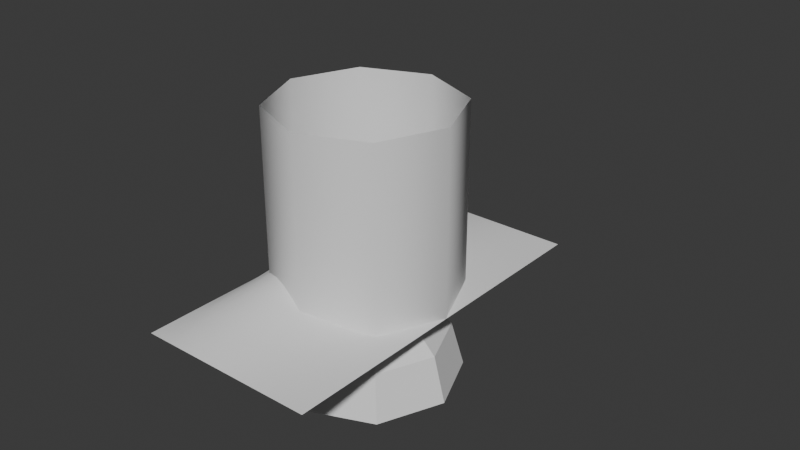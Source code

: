 # Source: B_ParticleMeshes.blend  (saved by Blender 4.1.24; exported with 4.5.12 LTS)
import bpy
from mathutils import Matrix  # noqa: F401  (used for matrix-valued properties, if any)

bpy.ops.wm.read_factory_settings(use_empty=True)
scene = bpy.context.scene
scene.name = 'Scene'

# ---- collections
col_collection = bpy.data.collections.new('Collection'); scene.collection.children.link(col_collection)

# ---- world
world_world = bpy.data.worlds.new('World'); scene.world = world_world
world_world.use_nodes = True; world_world.node_tree.nodes.clear()
_N = world_world.node_tree.nodes; _L = world_world.node_tree.links
n0 = _N.new('ShaderNodeOutputWorld'); n0.name = 'World Output'; n0.location = (300, 300)
n1 = _N.new('ShaderNodeBackground'); n1.name = 'Background'; n1.location = (10, 300)
n1.inputs[0].default_value = (0.05088, 0.05088, 0.05088, 1.0)
_L.new(n1.outputs[0], n0.inputs[0])
n0.is_active_output = True
world_world.color = (0.05088, 0.05088, 0.05088)
world_world.use_sun_shadow = False
world_world.sun_shadow_jitter_overblur = 0.0

# ---- meshes
me_cylinder = bpy.data.meshes.new('Cylinder')
me_cylinder.from_pydata([(0.0, 1.0, 0.0), (0.0, 1.0, 2.0), (0.7071, 0.7071, 0.0), (0.7071, 0.7071, 2.0), (1.0, 0.0, 0.0), (1.0, 0.0, 2.0), (0.7071, -0.7071, 0.0), (0.7071, -0.7071, 2.0), (0.0, -1.0, 0.0), (0.0, -1.0, 2.0), (-0.7071, -0.7071, 0.0), (-0.7071, -0.7071, 2.0), (-1.0, 0.0, 0.0), (-1.0, 0.0, 2.0), (-0.7071, 0.7071, 0.0), (-0.7071, 0.7071, 2.0)], [], [(0, 1, 3, 2), (2, 3, 5, 4), (4, 5, 7, 6), (6, 7, 9, 8), (8, 9, 11, 10), (10, 11, 13, 12), (12, 13, 15, 14), (14, 15, 1, 0)])
me_cylinder.polygons.foreach_set('use_smooth', [True] * 8)
_uv = me_cylinder.uv_layers.new(name='UVMap')
_uv.uv.foreach_set('vector', [4.0, 0.0, 4.0, 1.0, 3.5, 1.0, 3.5, 0.0, 3.5, 0.0, 3.5, 1.0, 3.0, 1.0, 3.0, 0.0, 3.0, 0.0, 3.0, 1.0, 2.5, 1.0, 2.5, 0.0, 2.5, 0.0, 2.5, 1.0, 2.0, 1.0, 2.0, 0.0, 2.0, 0.0, 2.0, 1.0, 1.5, 1.0, 1.5, 0.0, 1.5, 0.0, 1.5, 1.0, 1.0, 1.0, 1.0, 0.0, 1.0, 0.0, 1.0, 1.0, 0.5, 1.0, 0.5, 0.0, 0.5, 0.0, 0.5, 1.0, 0.0, 1.0, 0.0, 0.0])
me_cylinder.update()
me_b_ziercurve_001 = bpy.data.meshes.new('BézierCurve.001')
me_b_ziercurve_001.from_pydata([(-1.0, 0.0, 0.0), (-0.8312, 0.0, 0.1749), (-0.6758, 0.0, 0.2765), (-0.5298, 0.0, 0.3291), (-0.3894, 0.0, 0.3499), (-0.2507, 0.0, 0.3389), (-0.1098, 0.0, 0.302), (0.03717, 0.0, 0.2541), (0.1942, 0.0, 0.2044), (0.3651, 0.0, 0.1293), (0.5537, 0.0, 0.06386), (0.7641, 0.0, 0.01756), (1.0, 0.0, 0.0), (-1.0, 1.0, 0.0), (-0.8312, 1.0, 0.1092), (-0.6758, 1.0, 0.1804), (-0.5298, 1.0, 0.2192), (-0.3894, 1.0, 0.2309), (-0.2507, 1.0, 0.221), (-0.1098, 1.0, 0.1948), (0.03717, 1.0, 0.1579), (0.1942, 1.0, 0.1155), (0.3651, 1.0, 0.07307), (0.5537, 1.0, 0.03608), (0.7641, 1.0, 0.009923), (1.0, 1.0, 0.0), (-1.0, 2.0, 0.0), (-0.8312, 2.0, 0.0), (-0.6758, 2.0, 0.0), (-0.5298, 2.0, 0.0), (-0.3894, 2.0, 0.0), (-0.2507, 2.0, 0.0), (-0.1098, 2.0, 0.0), (0.03717, 2.0, 0.0), (0.1942, 2.0, 0.0), (0.3651, 2.0, 0.0), (0.5537, 2.0, 0.0), (0.7641, 2.0, 0.0), (1.0, 2.0, 0.0), (-1.0, 0.5, 0.0), (-0.8312, 0.5, 0.1467), (-0.6758, 0.5, 0.2426), (-0.5298, 0.5, 0.2947), (-0.3894, 0.5, 0.3105), (-0.2507, 0.5, 0.2971), (-0.1098, 0.5, 0.262), (0.03717, 0.5, 0.2122), (0.1942, 0.5, 0.1552), (0.3651, 0.5, 0.09823), (0.5537, 0.5, 0.04851), (0.7641, 0.5, 0.01334), (1.0, 0.5, 0.0), (-1.0, 1.5, 0.0), (-0.8312, 1.5, 0.05621), (-0.6758, 1.5, 0.0929), (-0.5298, 1.5, 0.1129), (-0.3894, 1.5, 0.1189), (-0.2507, 1.5, 0.1138), (-0.1098, 1.5, 0.1003), (0.03717, 1.5, 0.08129), (0.1942, 1.5, 0.05946), (0.3651, 1.5, 0.03763), (0.5537, 1.5, 0.01858), (0.7641, 1.5, 0.00511), (1.0, 1.5, 0.0), (-1.0, -1.0, 0.0), (-0.8312, -1.0, 0.1092), (-0.6758, -1.0, 0.1804), (-0.5298, -1.0, 0.2192), (-0.3894, -1.0, 0.2309), (-0.2507, -1.0, 0.221), (-0.1098, -1.0, 0.1948), (0.03717, -1.0, 0.1579), (0.1942, -1.0, 0.1155), (0.3651, -1.0, 0.07307), (0.5537, -1.0, 0.03608), (0.7641, -1.0, 0.009923), (1.0, -1.0, 0.0), (-1.0, -2.0, 0.0), (-0.8312, -2.0, 0.0), (-0.6758, -2.0, 0.0), (-0.5298, -2.0, 0.0), (-0.3894, -2.0, 0.0), (-0.2507, -2.0, 0.0), (-0.1098, -2.0, 0.0), (0.03717, -2.0, 0.0), (0.1942, -2.0, 0.0), (0.3651, -2.0, 0.0), (0.5537, -2.0, 0.0), (0.7641, -2.0, 0.0), (1.0, -2.0, 0.0), (-1.0, -0.5, 0.0), (-0.8312, -0.5, 0.1467), (-0.6758, -0.5, 0.2426), (-0.5298, -0.5, 0.2947), (-0.3894, -0.5, 0.3105), (-0.2507, -0.5, 0.2971), (-0.1098, -0.5, 0.262), (0.03717, -0.5, 0.2122), (0.1942, -0.5, 0.1552), (0.3651, -0.5, 0.09823), (0.5537, -0.5, 0.04851), (0.7641, -0.5, 0.01334), (1.0, -0.5, 0.0), (-1.0, -1.5, 0.0), (-0.8312, -1.5, 0.05621), (-0.6758, -1.5, 0.0929), (-0.5298, -1.5, 0.1129), (-0.3894, -1.5, 0.1189), (-0.2507, -1.5, 0.1138), (-0.1098, -1.5, 0.1003), (0.03717, -1.5, 0.08129), (0.1942, -1.5, 0.05946), (0.3651, -1.5, 0.03763), (0.5537, -1.5, 0.01858), (0.7641, -1.5, 0.00511), (1.0, -1.5, 0.0)], [], [(27, 26, 52, 53), (28, 27, 53, 54), (29, 28, 54, 55), (30, 29, 55, 56), (31, 30, 56, 57), (32, 31, 57, 58), (33, 32, 58, 59), (34, 33, 59, 60), (35, 34, 60, 61), (36, 35, 61, 62), (37, 36, 62, 63), (38, 37, 63, 64), (14, 53, 52, 13), (15, 54, 53, 14), (16, 55, 54, 15), (17, 56, 55, 16), (18, 57, 56, 17), (19, 58, 57, 18), (20, 59, 58, 19), (21, 60, 59, 20), (22, 61, 60, 21), (23, 62, 61, 22), (24, 63, 62, 23), (25, 64, 63, 24), (40, 14, 13, 39), (15, 14, 40, 41), (16, 15, 41, 42), (17, 16, 42, 43), (18, 17, 43, 44), (19, 18, 44, 45), (20, 19, 45, 46), (21, 20, 46, 47), (22, 21, 47, 48), (23, 22, 48, 49), (24, 23, 49, 50), (25, 24, 50, 51), (1, 40, 39, 0), (2, 41, 40, 1), (3, 42, 41, 2), (4, 43, 42, 3), (5, 44, 43, 4), (6, 45, 44, 5), (7, 46, 45, 6), (8, 47, 46, 7), (9, 48, 47, 8), (10, 49, 48, 9), (11, 50, 49, 10), (12, 51, 50, 11), (92, 1, 0, 91), (2, 1, 92, 93), (3, 2, 93, 94), (4, 3, 94, 95), (5, 4, 95, 96), (6, 5, 96, 97), (7, 6, 97, 98), (8, 7, 98, 99), (9, 8, 99, 100), (10, 9, 100, 101), (11, 10, 101, 102), (12, 11, 102, 103), (66, 92, 91, 65), (67, 93, 92, 66), (68, 94, 93, 67), (69, 95, 94, 68), (70, 96, 95, 69), (71, 97, 96, 70), (72, 98, 97, 71), (73, 99, 98, 72), (74, 100, 99, 73), (75, 101, 100, 74), (76, 102, 101, 75), (77, 103, 102, 76), (105, 66, 65, 104), (67, 66, 105, 106), (68, 67, 106, 107), (69, 68, 107, 108), (70, 69, 108, 109), (71, 70, 109, 110), (72, 71, 110, 111), (73, 72, 111, 112), (74, 73, 112, 113), (75, 74, 113, 114), (76, 75, 114, 115), (77, 76, 115, 116), (79, 105, 104, 78), (80, 106, 105, 79), (81, 107, 106, 80), (82, 108, 107, 81), (83, 109, 108, 82), (84, 110, 109, 83), (85, 111, 110, 84), (86, 112, 111, 85), (87, 113, 112, 86), (88, 114, 113, 87), (89, 115, 114, 88), (90, 116, 115, 89)])
me_b_ziercurve_001.polygons.foreach_set('use_smooth', [True] * 96)
_uv = me_b_ziercurve_001.uv_layers.new(name='UVMap')
_uv.uv.foreach_set('vector', [1.0, 0.3555, 1.0, 0.321, 0.8747, 0.321, 0.8747, 0.3555, 1.0, 0.385, 1.0, 0.3555, 0.8747, 0.3555, 0.8747, 0.385, 1.0, 0.411, 1.0, 0.385, 0.8747, 0.385, 0.8747, 0.411, 1.0, 0.4353, 1.0, 0.411, 0.8747, 0.411, 0.8747, 0.4353, 1.0, 0.4593, 1.0, 0.4353, 0.8747, 0.4353, 0.8747, 0.4593, 1.0, 0.484, 1.0, 0.4593, 0.8747, 0.4593, 0.8747, 0.484, 1.0, 0.5101, 1.0, 0.484, 0.8747, 0.484, 0.8747, 0.5101, 1.0, 0.5382, 1.0, 0.5101, 0.8747, 0.5101, 0.8747, 0.5382, 1.0, 0.5685, 1.0, 0.5382, 0.8747, 0.5382, 0.8747, 0.5685, 1.0, 0.6017, 1.0, 0.5685, 0.8747, 0.5685, 0.8747, 0.6017, 1.0, 0.6383, 1.0, 0.6017, 0.8747, 0.6017, 0.8747, 0.6383, 1.0, 0.679, 1.0, 0.6383, 0.8747, 0.6383, 0.8747, 0.679, 0.7495, 0.3555, 0.8747, 0.3555, 0.8747, 0.321, 0.7495, 0.321, 0.7495, 0.385, 0.8747, 0.385, 0.8747, 0.3555, 0.7495, 0.3555, 0.7495, 0.411, 0.8747, 0.411, 0.8747, 0.385, 0.7495, 0.385, 0.7495, 0.4353, 0.8747, 0.4353, 0.8747, 0.411, 0.7495, 0.411, 0.7495, 0.4593, 0.8747, 0.4593, 0.8747, 0.4353, 0.7495, 0.4353, 0.7495, 0.484, 0.8747, 0.484, 0.8747, 0.4593, 0.7495, 0.4593, 0.7495, 0.5101, 0.8747, 0.5101, 0.8747, 0.484, 0.7495, 0.484, 0.7495, 0.5382, 0.8747, 0.5382, 0.8747, 0.5101, 0.7495, 0.5101, 0.7495, 0.5685, 0.8747, 0.5685, 0.8747, 0.5382, 0.7495, 0.5382, 0.7495, 0.6017, 0.8747, 0.6017, 0.8747, 0.5685, 0.7495, 0.5685, 0.7495, 0.6383, 0.8747, 0.6383, 0.8747, 0.6017, 0.7495, 0.6017, 0.7495, 0.679, 0.8747, 0.679, 0.8747, 0.6383, 0.7495, 0.6383, 0.6249, 0.3555, 0.7495, 0.3555, 0.7495, 0.321, 0.6249, 0.321, 0.7495, 0.385, 0.7495, 0.3555, 0.6249, 0.3555, 0.6249, 0.385, 0.7495, 0.411, 0.7495, 0.385, 0.6249, 0.385, 0.6249, 0.411, 0.7495, 0.4353, 0.7495, 0.411, 0.6249, 0.411, 0.6249, 0.4353, 0.7495, 0.4593, 0.7495, 0.4353, 0.6249, 0.4353, 0.6249, 0.4593, 0.7495, 0.484, 0.7495, 0.4593, 0.6249, 0.4593, 0.6249, 0.484, 0.7495, 0.5101, 0.7495, 0.484, 0.6249, 0.484, 0.6249, 0.5101, 0.7495, 0.5382, 0.7495, 0.5101, 0.6249, 0.5101, 0.6249, 0.5382, 0.7495, 0.5685, 0.7495, 0.5382, 0.6249, 0.5382, 0.6249, 0.5685, 0.7495, 0.6017, 0.7495, 0.5685, 0.6249, 0.5685, 0.6249, 0.6017, 0.7495, 0.6383, 0.7495, 0.6017, 0.6249, 0.6017, 0.6249, 0.6383, 0.7495, 0.679, 0.7495, 0.6383, 0.6249, 0.6383, 0.6249, 0.679, 0.5, 0.3555, 0.6249, 0.3555, 0.6249, 0.321, 0.5, 0.321, 0.5, 0.385, 0.6249, 0.385, 0.6249, 0.3555, 0.5, 0.3555, 0.5, 0.411, 0.6249, 0.411, 0.6249, 0.385, 0.5, 0.385, 0.5, 0.4353, 0.6249, 0.4353, 0.6249, 0.411, 0.5, 0.411, 0.5, 0.4593, 0.6249, 0.4593, 0.6249, 0.4353, 0.5, 0.4353, 0.5, 0.484, 0.6249, 0.484, 0.6249, 0.4593, 0.5, 0.4593, 0.5, 0.5101, 0.6249, 0.5101, 0.6249, 0.484, 0.5, 0.484, 0.5, 0.5382, 0.6249, 0.5382, 0.6249, 0.5101, 0.5, 0.5101, 0.5, 0.5685, 0.6249, 0.5685, 0.6249, 0.5382, 0.5, 0.5382, 0.5, 0.6017, 0.6249, 0.6017, 0.6249, 0.5685, 0.5, 0.5685, 0.5, 0.6383, 0.6249, 0.6383, 0.6249, 0.6017, 0.5, 0.6017, 0.5, 0.679, 0.6249, 0.679, 0.6249, 0.6383, 0.5, 0.6383, 0.3751, 0.3555, 0.5, 0.3555, 0.5, 0.321, 0.3751, 0.321, 0.5, 0.385, 0.5, 0.3555, 0.3751, 0.3555, 0.3751, 0.385, 0.5, 0.411, 0.5, 0.385, 0.3751, 0.385, 0.3751, 0.411, 0.5, 0.4353, 0.5, 0.411, 0.3751, 0.411, 0.3751, 0.4353, 0.5, 0.4593, 0.5, 0.4353, 0.3751, 0.4353, 0.3751, 0.4593, 0.5, 0.484, 0.5, 0.4593, 0.3751, 0.4593, 0.3751, 0.484, 0.5, 0.5101, 0.5, 0.484, 0.3751, 0.484, 0.3751, 0.5101, 0.5, 0.5382, 0.5, 0.5101, 0.3751, 0.5101, 0.3751, 0.5382, 0.5, 0.5685, 0.5, 0.5382, 0.3751, 0.5382, 0.3751, 0.5685, 0.5, 0.6017, 0.5, 0.5685, 0.3751, 0.5685, 0.3751, 0.6017, 0.5, 0.6383, 0.5, 0.6017, 0.3751, 0.6017, 0.3751, 0.6383, 0.5, 0.679, 0.5, 0.6383, 0.3751, 0.6383, 0.3751, 0.679, 0.2505, 0.3555, 0.3751, 0.3555, 0.3751, 0.321, 0.2505, 0.321, 0.2505, 0.385, 0.3751, 0.385, 0.3751, 0.3555, 0.2505, 0.3555, 0.2505, 0.411, 0.3751, 0.411, 0.3751, 0.385, 0.2505, 0.385, 0.2505, 0.4353, 0.3751, 0.4353, 0.3751, 0.411, 0.2505, 0.411, 0.2505, 0.4593, 0.3751, 0.4593, 0.3751, 0.4353, 0.2505, 0.4353, 0.2505, 0.484, 0.3751, 0.484, 0.3751, 0.4593, 0.2505, 0.4593, 0.2505, 0.5101, 0.3751, 0.5101, 0.3751, 0.484, 0.2505, 0.484, 0.2505, 0.5382, 0.3751, 0.5382, 0.3751, 0.5101, 0.2505, 0.5101, 0.2505, 0.5685, 0.3751, 0.5685, 0.3751, 0.5382, 0.2505, 0.5382, 0.2505, 0.6017, 0.3751, 0.6017, 0.3751, 0.5685, 0.2505, 0.5685, 0.2505, 0.6383, 0.3751, 0.6383, 0.3751, 0.6017, 0.2505, 0.6017, 0.2505, 0.679, 0.3751, 0.679, 0.3751, 0.6383, 0.2505, 0.6383, 0.1253, 0.3555, 0.2505, 0.3555, 0.2505, 0.321, 0.1253, 0.321, 0.2505, 0.385, 0.2505, 0.3555, 0.1253, 0.3555, 0.1253, 0.385, 0.2505, 0.411, 0.2505, 0.385, 0.1253, 0.385, 0.1253, 0.411, 0.2505, 0.4353, 0.2505, 0.411, 0.1253, 0.411, 0.1253, 0.4353, 0.2505, 0.4593, 0.2505, 0.4353, 0.1253, 0.4353, 0.1253, 0.4593, 0.2505, 0.484, 0.2505, 0.4593, 0.1253, 0.4593, 0.1253, 0.484, 0.2505, 0.5101, 0.2505, 0.484, 0.1253, 0.484, 0.1253, 0.5101, 0.2505, 0.5382, 0.2505, 0.5101, 0.1253, 0.5101, 0.1253, 0.5382, 0.2505, 0.5685, 0.2505, 0.5382, 0.1253, 0.5382, 0.1253, 0.5685, 0.2505, 0.6017, 0.2505, 0.5685, 0.1253, 0.5685, 0.1253, 0.6017, 0.2505, 0.6383, 0.2505, 0.6017, 0.1253, 0.6017, 0.1253, 0.6383, 0.2505, 0.679, 0.2505, 0.6383, 0.1253, 0.6383, 0.1253, 0.679, 0.0, 0.3555, 0.1253, 0.3555, 0.1253, 0.321, -2.98e-08, 0.321, 0.0, 0.385, 0.1253, 0.385, 0.1253, 0.3555, 0.0, 0.3555, 0.0, 0.411, 0.1253, 0.411, 0.1253, 0.385, 0.0, 0.385, 0.0, 0.4353, 0.1253, 0.4353, 0.1253, 0.411, 0.0, 0.411, 0.0, 0.4593, 0.1253, 0.4593, 0.1253, 0.4353, 0.0, 0.4353, 0.0, 0.484, 0.1253, 0.484, 0.1253, 0.4593, 0.0, 0.4593, 0.0, 0.5101, 0.1253, 0.5101, 0.1253, 0.484, 0.0, 0.484, 0.0, 0.5382, 0.1253, 0.5382, 0.1253, 0.5101, 0.0, 0.5101, 0.0, 0.5685, 0.1253, 0.5685, 0.1253, 0.5382, 0.0, 0.5382, 0.0, 0.6017, 0.1253, 0.6017, 0.1253, 0.5685, 0.0, 0.5685, 2.98e-08, 0.6383, 0.1253, 0.6383, 0.1253, 0.6017, 0.0, 0.6017, 2.98e-08, 0.679, 0.1253, 0.679, 0.1253, 0.6383, 2.98e-08, 0.6383])
me_b_ziercurve_001.auto_texspace = False
me_b_ziercurve_001.update()
me_sphere = bpy.data.meshes.new('Sphere')
me_sphere.from_pydata([(0.3536, 0.3536, -0.134), (0.6124, 0.6124, -0.5), (0.7071, 0.7071, -1.0), (0.5, 0.0, -0.134), (0.866, 0.0, -0.5), (1.0, 0.0, -1.0), (0.3536, -0.3536, -0.134), (0.6124, -0.6124, -0.5), (0.7071, -0.7071, -1.0), (0.0, -0.5, -0.134), (0.0, -0.866, -0.5), (0.0, -1.0, -1.0), (-0.3536, -0.3536, -0.134), (-0.6124, -0.6124, -0.5), (-0.7071, -0.7071, -1.0), (-0.5, 0.0, -0.134), (-0.866, 0.0, -0.5), (-1.0, 0.0, -1.0), (-0.3536, 0.3536, -0.134), (-0.6124, 0.6124, -0.5), (-0.7071, 0.7071, -1.0), (0.0, 0.5, -0.134), (0.0, 0.866, -0.5), (0.0, 1.0, -1.0)], [], [(22, 21, 0, 1), (23, 22, 1, 2), (1, 0, 3, 4), (2, 1, 4, 5), (4, 3, 6, 7), (5, 4, 7, 8), (7, 6, 9, 10), (8, 7, 10, 11), (11, 10, 13, 14), (10, 9, 12, 13), (14, 13, 16, 17), (13, 12, 15, 16), (17, 16, 19, 20), (16, 15, 18, 19), (20, 19, 22, 23), (19, 18, 21, 22)])
_uv = me_sphere.uv_layers.new(name='UVMap')
_uv.uv.foreach_set('vector', [0.5, 0.5, 0.5, 1.0, 0.375, 1.0, 0.375, 0.5, 0.5, 1.192e-07, 0.5, 0.5, 0.375, 0.5, 0.375, 0.0, 0.375, 0.5, 0.375, 1.0, 0.25, 1.0, 0.25, 0.5, 0.375, 0.0, 0.375, 0.5, 0.25, 0.5, 0.25, 0.0, 0.25, 0.5, 0.25, 1.0, 0.125, 1.0, 0.125, 0.5, 0.25, 0.0, 0.25, 0.5, 0.125, 0.5, 0.125, 0.0, 0.125, 0.5, 0.125, 1.0, 0.0, 1.0, 0.0, 0.5, 0.125, 0.0, 0.125, 0.5, 0.0, 0.5, 0.0, 0.0, 1.0, 2.384e-07, 1.0, 0.5, 0.875, 0.5, 0.875, 2.384e-07, 1.0, 0.5, 1.0, 1.0, 0.875, 1.0, 0.875, 0.5, 0.875, 2.384e-07, 0.875, 0.5, 0.75, 0.5, 0.75, 2.384e-07, 0.875, 0.5, 0.875, 1.0, 0.75, 1.0, 0.75, 0.5, 0.75, 2.384e-07, 0.75, 0.5, 0.625, 0.5, 0.625, 2.384e-07, 0.75, 0.5, 0.75, 1.0, 0.625, 1.0, 0.625, 0.5, 0.625, 2.384e-07, 0.625, 0.5, 0.5, 0.5, 0.5, 1.192e-07, 0.625, 0.5, 0.625, 1.0, 0.5, 1.0, 0.5, 0.5])
me_sphere.update()

# ---- curves / text
cu_b_ziercurve = bpy.data.curves.new('BézierCurve', 'CURVE')
cu_b_ziercurve.dimensions = '3D'
_sp = cu_b_ziercurve.splines.new('BEZIER'); _sp.bezier_points.add(1)
_sp.bezier_points.foreach_set('co', [-1.0, 0.0, 0.0, 1.0, 0.0, 0.0])
_sp.bezier_points.foreach_set('handle_left', [-1.305, 0.0, -0.3964, 0.0, 0.0, 0.0])
_sp.bezier_points.foreach_set('handle_right', [-0.2929, 0.0, 0.9196, 2.0, 0.0, 0.0])
for _p, _l, _r in zip(_sp.bezier_points, ['ALIGNED', 'ALIGNED'], ['ALIGNED', 'ALIGNED']): _p.handle_left_type = _l; _p.handle_right_type = _r
_sp.order_u = 0
_sp.order_v = 0
_sp = cu_b_ziercurve.splines.new('BEZIER'); _sp.bezier_points.add(1)
_sp.bezier_points.foreach_set('co', [-1.0, 1.0, 0.0, 1.0, 1.0, 0.0])
_sp.bezier_points.foreach_set('handle_left', [-1.403, 1.0, -0.2961, 0.0, 1.0, 0.0])
_sp.bezier_points.foreach_set('handle_right', [-0.2929, 1.0, 0.5196, 2.0, 1.0, 0.0])
for _p, _l, _r in zip(_sp.bezier_points, ['ALIGNED', 'ALIGNED'], ['ALIGNED', 'ALIGNED']): _p.handle_left_type = _l; _p.handle_right_type = _r
_sp.order_u = 0
_sp.order_v = 0
_sp = cu_b_ziercurve.splines.new('BEZIER'); _sp.bezier_points.add(1)
_sp.bezier_points.foreach_set('co', [-1.0, 2.0, 0.0, 1.0, 2.0, 0.0])
_sp.bezier_points.foreach_set('handle_left', [-1.5, 2.0, 0.0, 0.0, 2.0, 0.0])
_sp.bezier_points.foreach_set('handle_right', [-0.2929, 2.0, 0.0, 2.0, 2.0, 0.0])
for _p, _l, _r in zip(_sp.bezier_points, ['ALIGNED', 'ALIGNED'], ['ALIGNED', 'ALIGNED']): _p.handle_left_type = _l; _p.handle_right_type = _r
_sp.order_u = 0
_sp.order_v = 0
_sp = cu_b_ziercurve.splines.new('BEZIER'); _sp.bezier_points.add(1)
_sp.bezier_points.foreach_set('co', [-1.0, 0.5, 0.0, 1.0, 0.5, 0.0])
_sp.bezier_points.foreach_set('handle_left', [-1.356, 0.5, -0.3514, 0.0, 0.5, 0.0])
_sp.bezier_points.foreach_set('handle_right', [-0.2929, 0.5, 0.6986, 2.0, 0.5, 0.0])
for _p, _l, _r in zip(_sp.bezier_points, ['ALIGNED', 'ALIGNED'], ['ALIGNED', 'ALIGNED']): _p.handle_left_type = _l; _p.handle_right_type = _r
_sp.order_u = 0
_sp.order_v = 0
_sp = cu_b_ziercurve.splines.new('BEZIER'); _sp.bezier_points.add(1)
_sp.bezier_points.foreach_set('co', [-1.0, 1.5, 0.0, 1.0, 1.5, 0.0])
_sp.bezier_points.foreach_set('handle_left', [-1.468, 1.5, -0.177, 0.0, 1.5, 0.0])
_sp.bezier_points.foreach_set('handle_right', [-0.2929, 1.5, 0.2676, 2.0, 1.5, 0.0])
for _p, _l, _r in zip(_sp.bezier_points, ['ALIGNED', 'ALIGNED'], ['ALIGNED', 'ALIGNED']): _p.handle_left_type = _l; _p.handle_right_type = _r
_sp.order_u = 0
_sp.order_v = 0
cu_b_ziercurve.use_path = True
cu_b_ziercurve.fill_mode = 'FULL'

# ---- objects
ob_sm_particlemeshcylinder = bpy.data.objects.new('SM_ParticleMeshCylinder', me_cylinder)
ob_b_ziercurve = bpy.data.objects.new('BézierCurve', cu_b_ziercurve)
ob_sm_waveparticle = bpy.data.objects.new('SM_WaveParticle', me_b_ziercurve_001)
ob_sphere = bpy.data.objects.new('Sphere', me_sphere)

# ---- transforms, parenting, visibility, modifiers, constraints
ob_sm_particlemeshcylinder.location = (0.0, 0.0, 0.0)
ob_b_ziercurve.location = (0.0, 0.0, 0.0)
_m = ob_b_ziercurve.modifiers.new('Mirror', 'MIRROR')
_m.use_axis = (False, True, False)
ob_sm_waveparticle.location = (0.0, 0.0, 0.0)
ob_sphere.location = (0.0, 0.0, 0.0)

# ---- collection membership
col_collection.objects.link(ob_sm_particlemeshcylinder)
col_collection.objects.link(ob_b_ziercurve)
col_collection.objects.link(ob_sm_waveparticle)
col_collection.objects.link(ob_sphere)

# ---- scene / render settings (as saved in the file)
scene.frame_start = 1; scene.frame_end = 250; scene.frame_set(1)
scene.render.engine = 'BLENDER_EEVEE_NEXT'
scene.cycles.sampling_pattern = 'TABULATED_SOBOL'
scene.eevee.ray_tracing_options.trace_max_roughness = 0.0
bpy.context.view_layer.update()

# ---- added for rendering (the .blend has no active camera and no usable light): camera, sun
cam_auto = bpy.data.cameras.new('AutoCamera')
cam_auto.lens = 50.0
cam_auto.sensor_width = 36.0
cam_auto.clip_end = 1000.0
ob_auto_camera = bpy.data.objects.new('AutoCamera', cam_auto)
scene.collection.objects.link(ob_auto_camera)
ob_auto_camera.location = (6.54233, -7.35079, 5.73386)
ob_auto_camera.rotation_euler = (1.09748, -7.21219e-08, 0.694738)
scene.camera = ob_auto_camera
light_auto_sun = bpy.data.lights.new('AutoSun', 'SUN')
light_auto_sun.energy = 3.0
light_auto_sun.angle = 0.0523599
ob_auto_sun = bpy.data.objects.new('AutoSun', light_auto_sun)
scene.collection.objects.link(ob_auto_sun)
ob_auto_sun.rotation_euler = (0.872665, 0.174533, 0.523599)
bpy.context.view_layer.update()
